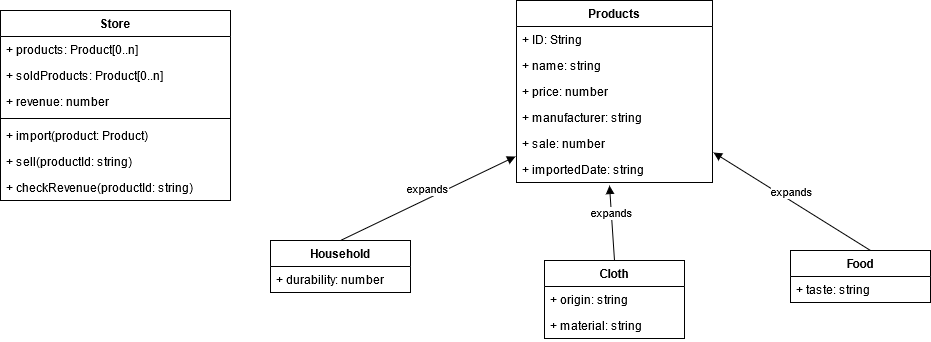

The diagram above was exported from draw.io. Its source (the exported page's mxGraphModel, read from the mxfile embedded in the PNG):
<mxGraphModel dx="1422" dy="780" grid="1" gridSize="10" guides="1" tooltips="1" connect="1" arrows="1" fold="1" page="1" pageScale="1" pageWidth="827" pageHeight="1169" math="0" shadow="0">
  <root>
    <mxCell id="0" />
    <mxCell id="1" parent="0" />
    <mxCell id="tHieFJHS-kKEmuTNJZYP-1" value="Products" style="swimlane;fontStyle=1;childLayout=stackLayout;horizontal=1;startSize=26;fillColor=none;horizontalStack=0;resizeParent=1;resizeParentMax=0;resizeLast=0;collapsible=1;marginBottom=0;" parent="1" vertex="1">
      <mxGeometry x="556" y="40" width="196" height="182" as="geometry" />
    </mxCell>
    <mxCell id="tHieFJHS-kKEmuTNJZYP-2" value="+ ID: String" style="text;strokeColor=none;fillColor=none;align=left;verticalAlign=top;spacingLeft=4;spacingRight=4;overflow=hidden;rotatable=0;points=[[0,0.5],[1,0.5]];portConstraint=eastwest;" parent="tHieFJHS-kKEmuTNJZYP-1" vertex="1">
      <mxGeometry y="26" width="196" height="26" as="geometry" />
    </mxCell>
    <mxCell id="tHieFJHS-kKEmuTNJZYP-3" value="+ name: string" style="text;strokeColor=none;fillColor=none;align=left;verticalAlign=top;spacingLeft=4;spacingRight=4;overflow=hidden;rotatable=0;points=[[0,0.5],[1,0.5]];portConstraint=eastwest;" parent="tHieFJHS-kKEmuTNJZYP-1" vertex="1">
      <mxGeometry y="52" width="196" height="26" as="geometry" />
    </mxCell>
    <mxCell id="tHieFJHS-kKEmuTNJZYP-4" value="+ price: number" style="text;strokeColor=none;fillColor=none;align=left;verticalAlign=top;spacingLeft=4;spacingRight=4;overflow=hidden;rotatable=0;points=[[0,0.5],[1,0.5]];portConstraint=eastwest;" parent="tHieFJHS-kKEmuTNJZYP-1" vertex="1">
      <mxGeometry y="78" width="196" height="26" as="geometry" />
    </mxCell>
    <mxCell id="tHieFJHS-kKEmuTNJZYP-5" value="+ manufacturer: string" style="text;strokeColor=none;fillColor=none;align=left;verticalAlign=top;spacingLeft=4;spacingRight=4;overflow=hidden;rotatable=0;points=[[0,0.5],[1,0.5]];portConstraint=eastwest;" parent="tHieFJHS-kKEmuTNJZYP-1" vertex="1">
      <mxGeometry y="104" width="196" height="26" as="geometry" />
    </mxCell>
    <mxCell id="tHieFJHS-kKEmuTNJZYP-6" value="+ sale: number" style="text;strokeColor=none;fillColor=none;align=left;verticalAlign=top;spacingLeft=4;spacingRight=4;overflow=hidden;rotatable=0;points=[[0,0.5],[1,0.5]];portConstraint=eastwest;" parent="tHieFJHS-kKEmuTNJZYP-1" vertex="1">
      <mxGeometry y="130" width="196" height="26" as="geometry" />
    </mxCell>
    <mxCell id="tHieFJHS-kKEmuTNJZYP-7" value="+ importedDate: string" style="text;strokeColor=none;fillColor=none;align=left;verticalAlign=top;spacingLeft=4;spacingRight=4;overflow=hidden;rotatable=0;points=[[0,0.5],[1,0.5]];portConstraint=eastwest;" parent="tHieFJHS-kKEmuTNJZYP-1" vertex="1">
      <mxGeometry y="156" width="196" height="26" as="geometry" />
    </mxCell>
    <mxCell id="tHieFJHS-kKEmuTNJZYP-8" value="Household" style="swimlane;fontStyle=1;childLayout=stackLayout;horizontal=1;startSize=26;fillColor=none;horizontalStack=0;resizeParent=1;resizeParentMax=0;resizeLast=0;collapsible=1;marginBottom=0;" parent="1" vertex="1">
      <mxGeometry x="310" y="280" width="140" height="52" as="geometry" />
    </mxCell>
    <mxCell id="tHieFJHS-kKEmuTNJZYP-9" value="expands" style="html=1;verticalAlign=bottom;endArrow=block;entryX=-0.005;entryY=0;entryDx=0;entryDy=0;entryPerimeter=0;" parent="tHieFJHS-kKEmuTNJZYP-8" target="tHieFJHS-kKEmuTNJZYP-7" edge="1">
      <mxGeometry width="80" relative="1" as="geometry">
        <mxPoint x="70" as="sourcePoint" />
        <mxPoint x="150" as="targetPoint" />
      </mxGeometry>
    </mxCell>
    <mxCell id="tHieFJHS-kKEmuTNJZYP-10" value="+ durability: number" style="text;strokeColor=none;fillColor=none;align=left;verticalAlign=top;spacingLeft=4;spacingRight=4;overflow=hidden;rotatable=0;points=[[0,0.5],[1,0.5]];portConstraint=eastwest;" parent="tHieFJHS-kKEmuTNJZYP-8" vertex="1">
      <mxGeometry y="26" width="140" height="26" as="geometry" />
    </mxCell>
    <mxCell id="tHieFJHS-kKEmuTNJZYP-11" value="Cloth" style="swimlane;fontStyle=1;childLayout=stackLayout;horizontal=1;startSize=26;fillColor=none;horizontalStack=0;resizeParent=1;resizeParentMax=0;resizeLast=0;collapsible=1;marginBottom=0;" parent="1" vertex="1">
      <mxGeometry x="584" y="300" width="140" height="78" as="geometry" />
    </mxCell>
    <mxCell id="tHieFJHS-kKEmuTNJZYP-12" value="+ origin: string" style="text;strokeColor=none;fillColor=none;align=left;verticalAlign=top;spacingLeft=4;spacingRight=4;overflow=hidden;rotatable=0;points=[[0,0.5],[1,0.5]];portConstraint=eastwest;" parent="tHieFJHS-kKEmuTNJZYP-11" vertex="1">
      <mxGeometry y="26" width="140" height="26" as="geometry" />
    </mxCell>
    <mxCell id="tHieFJHS-kKEmuTNJZYP-13" value="+ material: string" style="text;strokeColor=none;fillColor=none;align=left;verticalAlign=top;spacingLeft=4;spacingRight=4;overflow=hidden;rotatable=0;points=[[0,0.5],[1,0.5]];portConstraint=eastwest;" parent="tHieFJHS-kKEmuTNJZYP-11" vertex="1">
      <mxGeometry y="52" width="140" height="26" as="geometry" />
    </mxCell>
    <mxCell id="tHieFJHS-kKEmuTNJZYP-14" value="Food" style="swimlane;fontStyle=1;childLayout=stackLayout;horizontal=1;startSize=26;fillColor=none;horizontalStack=0;resizeParent=1;resizeParentMax=0;resizeLast=0;collapsible=1;marginBottom=0;" parent="1" vertex="1">
      <mxGeometry x="830" y="290" width="140" height="52" as="geometry" />
    </mxCell>
    <mxCell id="tHieFJHS-kKEmuTNJZYP-15" value="+ taste: string" style="text;strokeColor=none;fillColor=none;align=left;verticalAlign=top;spacingLeft=4;spacingRight=4;overflow=hidden;rotatable=0;points=[[0,0.5],[1,0.5]];portConstraint=eastwest;" parent="tHieFJHS-kKEmuTNJZYP-14" vertex="1">
      <mxGeometry y="26" width="140" height="26" as="geometry" />
    </mxCell>
    <mxCell id="tHieFJHS-kKEmuTNJZYP-16" value="expands" style="html=1;verticalAlign=bottom;endArrow=block;exitX=0.5;exitY=0;exitDx=0;exitDy=0;" parent="1" source="tHieFJHS-kKEmuTNJZYP-11" edge="1">
      <mxGeometry width="80" relative="1" as="geometry">
        <mxPoint x="649" y="280" as="sourcePoint" />
        <mxPoint x="649" y="225" as="targetPoint" />
      </mxGeometry>
    </mxCell>
    <mxCell id="tHieFJHS-kKEmuTNJZYP-17" value="expands" style="html=1;verticalAlign=bottom;endArrow=block;entryX=1.005;entryY=-0.154;entryDx=0;entryDy=0;entryPerimeter=0;" parent="1" target="tHieFJHS-kKEmuTNJZYP-7" edge="1">
      <mxGeometry width="80" relative="1" as="geometry">
        <mxPoint x="910" y="290" as="sourcePoint" />
        <mxPoint x="1085.02" y="206" as="targetPoint" />
      </mxGeometry>
    </mxCell>
    <mxCell id="tHieFJHS-kKEmuTNJZYP-18" value="Store" style="swimlane;fontStyle=1;align=center;verticalAlign=top;childLayout=stackLayout;horizontal=1;startSize=26;horizontalStack=0;resizeParent=1;resizeParentMax=0;resizeLast=0;collapsible=1;marginBottom=0;html=0;" parent="1" vertex="1">
      <mxGeometry x="40" y="50" width="230" height="190" as="geometry" />
    </mxCell>
    <mxCell id="tHieFJHS-kKEmuTNJZYP-19" value="+ products: Product[0..n]" style="text;strokeColor=none;fillColor=none;align=left;verticalAlign=top;spacingLeft=4;spacingRight=4;overflow=hidden;rotatable=0;points=[[0,0.5],[1,0.5]];portConstraint=eastwest;" parent="tHieFJHS-kKEmuTNJZYP-18" vertex="1">
      <mxGeometry y="26" width="230" height="26" as="geometry" />
    </mxCell>
    <mxCell id="tHieFJHS-kKEmuTNJZYP-20" value="+ soldProducts: Product[0..n]" style="text;strokeColor=none;fillColor=none;align=left;verticalAlign=top;spacingLeft=4;spacingRight=4;overflow=hidden;rotatable=0;points=[[0,0.5],[1,0.5]];portConstraint=eastwest;" parent="tHieFJHS-kKEmuTNJZYP-18" vertex="1">
      <mxGeometry y="52" width="230" height="26" as="geometry" />
    </mxCell>
    <mxCell id="tHieFJHS-kKEmuTNJZYP-21" value="+ revenue: number" style="text;strokeColor=none;fillColor=none;align=left;verticalAlign=top;spacingLeft=4;spacingRight=4;overflow=hidden;rotatable=0;points=[[0,0.5],[1,0.5]];portConstraint=eastwest;" parent="tHieFJHS-kKEmuTNJZYP-18" vertex="1">
      <mxGeometry y="78" width="230" height="26" as="geometry" />
    </mxCell>
    <mxCell id="tHieFJHS-kKEmuTNJZYP-22" value="" style="line;strokeWidth=1;fillColor=none;align=left;verticalAlign=middle;spacingTop=-1;spacingLeft=3;spacingRight=3;rotatable=0;labelPosition=right;points=[];portConstraint=eastwest;" parent="tHieFJHS-kKEmuTNJZYP-18" vertex="1">
      <mxGeometry y="104" width="230" height="8" as="geometry" />
    </mxCell>
    <mxCell id="tHieFJHS-kKEmuTNJZYP-23" value="+ import(product: Product)" style="text;strokeColor=none;fillColor=none;align=left;verticalAlign=top;spacingLeft=4;spacingRight=4;overflow=hidden;rotatable=0;points=[[0,0.5],[1,0.5]];portConstraint=eastwest;" parent="tHieFJHS-kKEmuTNJZYP-18" vertex="1">
      <mxGeometry y="112" width="230" height="26" as="geometry" />
    </mxCell>
    <mxCell id="tHieFJHS-kKEmuTNJZYP-24" value="+ sell(productId: string)" style="text;strokeColor=none;fillColor=none;align=left;verticalAlign=top;spacingLeft=4;spacingRight=4;overflow=hidden;rotatable=0;points=[[0,0.5],[1,0.5]];portConstraint=eastwest;" parent="tHieFJHS-kKEmuTNJZYP-18" vertex="1">
      <mxGeometry y="138" width="230" height="26" as="geometry" />
    </mxCell>
    <mxCell id="tHieFJHS-kKEmuTNJZYP-25" value="+ checkRevenue(productId: string)" style="text;strokeColor=none;fillColor=none;align=left;verticalAlign=top;spacingLeft=4;spacingRight=4;overflow=hidden;rotatable=0;points=[[0,0.5],[1,0.5]];portConstraint=eastwest;" parent="tHieFJHS-kKEmuTNJZYP-18" vertex="1">
      <mxGeometry y="164" width="230" height="26" as="geometry" />
    </mxCell>
  </root>
</mxGraphModel>